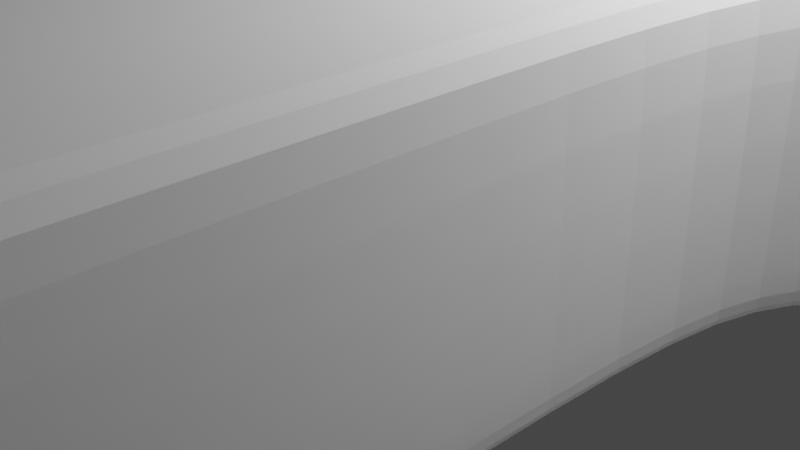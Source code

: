 # Source: tacocablesajustable.blend  (saved by Blender 2.83.19; exported with 4.5.12 LTS)
import bpy
from mathutils import Matrix  # noqa: F401  (used for matrix-valued properties, if any)

bpy.ops.wm.read_factory_settings(use_empty=True)
scene = bpy.context.scene
scene.name = 'Scene'

# ---- collections
col_collection = bpy.data.collections.new('Collection'); scene.collection.children.link(col_collection)

# ---- world
world_world = bpy.data.worlds.new('World'); scene.world = world_world
world_world.use_nodes = True; world_world.node_tree.nodes.clear()
_N = world_world.node_tree.nodes; _L = world_world.node_tree.links
n0 = _N.new('ShaderNodeOutputWorld'); n0.name = 'World Output'; n0.location = (300, 300)
n1 = _N.new('ShaderNodeBackground'); n1.name = 'Background'; n1.location = (10, 300)
n1.inputs[0].default_value = (0.05088, 0.05088, 0.05088, 1.0)
_L.new(n1.outputs[0], n0.inputs[0])
n0.is_active_output = True
world_world.color = (0.05088, 0.05088, 0.05088)
world_world.use_sun_shadow = False
world_world.sun_shadow_jitter_overblur = 0.0

# ---- cameras
cam_camera = bpy.data.cameras.new('Camera')
cam_camera.clip_end = 100.0
cam_camera.ortho_scale = 7.314

# ---- lights
light_light = bpy.data.lights.new('Light', 'POINT')
light_light.transmission_factor = 0.0
light_light.energy = 1000.0
light_light.shadow_soft_size = 0.1
light_light.shadow_maximum_resolution = 0.006
light_light.use_absolute_resolution = True

# ---- meshes
me_plane = bpy.data.meshes.new('Plane')
me_plane.from_pydata([(0.0, 0.5325, 0.0), (1.0, -1.081, 0.0), (1.0, 0.5325, 0.0), (1.0, 1.0, 0.0), (0.0, -1.081, 0.0), (0.0, 1.0, 0.0), (0.3228, -1.081, 0.0), (0.6253, 0.1578, 0.0), (0.3747, 0.1578, 0.0), (0.6772, -1.081, 0.0), (0.5, 0.5325, 0.0), (0.5, 1.0, 0.0), (0.5, 0.2097, 0.0), (0.6772, 0.03249, 0.0), (0.3228, 0.03249, 0.0), (1.0, 0.03249, 0.0), (0.0, 0.03249, 0.0), (0.3228, -1.058, 0.0), (0.0, -1.058, 0.0), (0.6772, -1.063, 0.0), (1.0, -1.063, 0.0), (0.3571, 0.1754, 0.0), (0.6429, 0.1754, 0.0), (0.6924, -1.081, 0.0), (0.3076, -1.081, 0.0), (0.5, 0.2248, 0.0), (0.3076, 0.03249, 0.0), (0.6924, 0.03249, 0.0), (0.3076, -1.058, 0.0), (0.6924, -1.063, 0.0), (1.0, 0.9242, 0.0), (0.0, 0.9242, 0.0), (0.5, 0.9242, 0.0), (0.9439, 0.5325, 0.0), (0.9439, 1.0, 0.0), (1.0, 0.5325, 3.0), (1.0, -1.081, 3.0), (0.9439, 0.9242, 0.0), (0.9439, -1.063, 0.0), (0.9439, -1.081, 0.0), (0.0, 0.5325, 3.0), (0.9439, 0.03249, 0.0), (1.0, 1.0, 3.0), (0.0, -1.081, 3.0), (0.0, 1.0, 3.0), (0.3228, -1.081, 3.0), (0.6253, 0.1578, 3.0), (0.3747, 0.1578, 3.0), (0.6772, -1.081, 3.0), (0.5, 0.5325, 3.0), (0.5, 1.0, 3.0), (0.5, 0.2097, 3.0), (0.6772, 0.03249, 3.0), (0.3228, 0.03249, 3.0), (1.0, 0.03249, 3.0), (0.0, 0.03249, 3.0), (0.3228, -1.058, 3.0), (0.0, -1.058, 3.0), (0.6772, -1.063, 3.0), (1.0, -1.063, 3.0), (0.3571, 0.1754, 3.0), (0.6429, 0.1754, 3.0), (0.6924, -1.081, 3.0), (0.3076, -1.081, 3.0), (0.5, 0.2248, 3.0), (0.3076, 0.03249, 3.0), (0.6924, 0.03249, 3.0), (0.3076, -1.058, 3.0), (0.6924, -1.063, 3.0), (1.0, 0.9242, 3.0), (1.0, 1.0, 12.66), (0.9439, 0.5325, 3.0), (0.9439, 1.0, 3.0), (0.9439, -1.063, 3.0), (0.9439, -1.081, 3.0), (0.9439, 0.03249, 3.0), (1.0, 0.6965, 0.0), (0.0, 0.6965, 0.0), (0.5, 0.6965, 0.0), (0.9439, 0.6965, 0.0), (1.0, 0.6965, 3.721), (0.0, 0.6965, 3.721), (0.5, 0.6965, 3.721), (0.9439, 0.6965, 3.721), (1.0, 1.0, 13.0), (0.0, 1.0, 13.0), (0.5, 1.0, 13.0), (1.0, 0.9242, 13.0), (0.0, 0.9242, 13.0), (0.5, 0.9242, 13.0), (0.9439, 1.0, 13.0), (0.9439, 0.9242, 13.0), (1.0, 0.6965, 13.0), (0.0, 0.6965, 13.0), (0.5, 0.6965, 13.0), (0.9439, 0.6965, 13.0), (0.0, 1.0, 12.66), (1.0, 0.9242, 12.66), (1.0, 0.6965, 12.66), (0.5, 1.0, 12.66), (0.9439, 1.0, 12.66), (0.0, 1.0, 6.272), (0.9626, 0.7176, 6.272), (0.0, 0.6965, 6.272), (0.5, 1.0, 6.272), (0.9439, 1.0, 6.272), (0.5, 0.6965, 6.272), (1.0, 1.0, 6.272), (1.0, 0.9242, 6.272), (1.0, 0.8315, 6.272), (1.0, 0.547, 0.0), (0.0, 0.547, 0.0), (0.5, 0.547, 0.0), (0.9439, 0.547, 0.0), (1.0, 0.547, 3.0), (0.0, 0.547, 3.0), (0.5, 0.547, 3.0), (0.9439, 0.547, 3.0), (0.5, 0.6965, 9.102), (1.0, 1.0, 11.27), (1.0, 0.9242, 11.27), (1.0, 0.6965, 9.102), (0.0, 1.0, 11.27), (0.9439, 0.6965, 9.102), (0.0, 0.6965, 9.102), (0.5, 1.0, 11.27), (0.9439, 1.0, 11.27), (0.5, 0.4181, 12.66), (1.0, 0.4181, 13.0), (0.0, 0.4181, 13.0), (0.5, 0.4181, 13.0), (0.9439, 0.4181, 13.0), (0.9439, 0.4181, 12.66), (1.0, 0.4181, 12.66), (0.0, 0.4181, 12.66), (0.5, 0.4181, 11.27), (1.0, 0.4181, 11.27), (0.9439, 0.4181, 11.27), (0.0, 0.4181, 11.27), (0.5, 1.0, 0.3013), (0.9439, 1.0, 0.3013), (1.0, 0.5325, 0.3013), (1.0, 0.03249, 0.3013), (1.0, 1.0, 0.3013), (1.0, 0.9242, 0.3013), (0.3228, -1.058, 0.3013), (0.3228, -1.081, 0.3013), (0.6772, 0.03249, 0.3013), (0.6253, 0.1578, 0.3013), (0.5, 0.2097, 0.3013), (0.9439, -1.081, 0.3013), (0.6924, -1.081, 0.3013), (1.0, -1.081, 0.3013), (0.0, -1.081, 0.3013), (0.3747, 0.1578, 0.3013), (0.3228, 0.03249, 0.3013), (0.6772, -1.063, 0.3013), (0.3076, -1.081, 0.3013), (0.6772, -1.081, 0.3013), (0.0, 1.0, 0.3013), (1.0, -1.063, 0.3013), (1.0, 0.6965, 0.3738), (1.0, 0.547, 0.3013), (0.6772, -0.6978, 0.0), (0.6772, -0.3326, 0.0), (1.0, -0.6978, 0.0), (1.0, -0.3326, 0.0), (0.6924, -0.6978, 0.0), (0.6924, -0.3326, 0.0), (0.9439, -0.3326, 0.0), (0.9439, -0.6978, 0.0), (0.6772, -0.6978, 3.0), (0.6772, -0.3326, 3.0), (1.0, -0.6978, 3.0), (1.0, -0.3326, 3.0), (0.6924, -0.6978, 3.0), (0.6924, -0.3326, 3.0), (0.9439, -0.3326, 3.0), (0.9439, -0.6978, 3.0), (1.0, -0.3326, 0.3013), (1.0, -0.6978, 0.3013), (0.6772, -0.6978, 0.3013), (0.6772, -0.3326, 0.3013), (0.3228, -0.6943, 0.0), (0.3228, -0.3309, 0.0), (0.0, -0.6943, 0.0), (0.0, -0.3309, 0.0), (0.3076, -0.3309, 0.0), (0.3076, -0.6943, 0.0), (0.3228, -0.6943, 3.0), (0.3228, -0.3309, 3.0), (0.0, -0.6943, 3.0), (0.0, -0.3309, 3.0), (0.3076, -0.3309, 3.0), (0.3076, -0.6943, 3.0), (0.3228, -0.3309, 0.3013), (0.3228, -0.6943, 0.3013), (0.5, 0.4473, 13.0), (0.0, 0.4473, 13.0), (1.0, 0.4473, 11.05), (1.0, 0.4473, 12.66), (0.9439, 0.4473, 11.05), (0.0, 0.4473, 11.05), (0.5, 0.4473, 11.05), (1.0, 0.4473, 13.0), (0.9439, 0.4473, 13.0)], [], [(37, 34, 3, 30), (65, 60, 40, 55), (29, 38, 39, 23), (26, 16, 0, 21), (21, 0, 10, 25), (31, 5, 11, 32), (187, 186, 16, 26), (22, 33, 41, 27), (24, 4, 18, 28), (167, 170, 38, 29), (163, 167, 29, 19), (6, 24, 28, 17), (7, 22, 27, 13), (184, 187, 26, 14), (8, 21, 25, 12), (14, 26, 21, 8), (19, 29, 23, 9), (25, 10, 33, 22), (77, 31, 32, 78), (79, 37, 30, 76), (78, 32, 37, 79), (60, 64, 49, 40), (68, 62, 74, 73), (32, 11, 34, 37), (12, 25, 22, 7), (38, 20, 1, 39), (170, 165, 20, 38), (33, 2, 15, 41), (200, 204, 128, 133), (193, 65, 55, 192), (61, 66, 75, 71), (63, 67, 57, 43), (175, 68, 73, 178), (171, 58, 68, 175), (45, 56, 67, 63), (46, 52, 66, 61), (190, 53, 65, 193), (47, 51, 64, 60), (53, 47, 60, 65), (58, 48, 62, 68), (64, 61, 71, 49), (97, 70, 84, 87), (98, 97, 87, 92), (201, 199, 136, 137), (51, 46, 61, 64), (73, 74, 36, 59), (178, 73, 59, 173), (71, 75, 54, 35), (140, 139, 50, 72), (142, 141, 35, 54), (144, 143, 42, 69), (143, 140, 72, 42), (146, 145, 56, 45), (148, 147, 52, 46), (149, 148, 46, 51), (151, 150, 74, 62), (161, 144, 69, 80), (150, 152, 36, 74), (155, 154, 47, 53), (181, 156, 58, 171), (157, 146, 45, 63), (158, 151, 62, 48), (139, 159, 44, 50), (195, 155, 53, 190), (153, 157, 63, 43), (156, 158, 48, 58), (179, 142, 54, 174), (152, 160, 59, 36), (154, 149, 51, 47), (162, 161, 80, 114), (116, 117, 83, 82), (117, 114, 80, 83), (115, 116, 82, 81), (112, 78, 79, 113), (113, 79, 76, 110), (111, 77, 78, 112), (91, 87, 84, 90), (88, 89, 86, 85), (93, 94, 89, 88), (95, 92, 87, 91), (94, 95, 91, 89), (89, 91, 90, 86), (99, 96, 85, 86), (100, 99, 86, 90), (197, 198, 129, 130), (70, 100, 90, 84), (119, 126, 100, 70), (199, 200, 133, 136), (126, 125, 99, 100), (125, 122, 96, 99), (203, 201, 137, 135), (121, 120, 97, 98), (120, 119, 70, 97), (202, 203, 135, 138), (81, 82, 106, 103), (69, 42, 107, 108), (80, 69, 108, 109), (83, 80, 109, 102), (50, 44, 101, 104), (72, 50, 104, 105), (82, 83, 102, 106), (42, 72, 105, 107), (0, 111, 112, 10), (33, 113, 110, 2), (10, 112, 113, 33), (40, 49, 116, 115), (71, 35, 114, 117), (49, 71, 117, 116), (141, 162, 114, 35), (103, 106, 118, 124), (108, 107, 119, 120), (109, 108, 120, 121), (102, 109, 121, 123), (104, 101, 122, 125), (105, 104, 125, 126), (106, 102, 123, 118), (107, 105, 126, 119), (134, 127, 130, 129), (132, 133, 128, 131), (127, 132, 131, 130), (135, 137, 132, 127), (137, 136, 133, 132), (138, 135, 127, 134), (205, 197, 130, 131), (204, 205, 131, 128), (2, 110, 162, 141), (110, 76, 161, 162), (8, 12, 149, 154), (1, 20, 160, 152), (166, 15, 142, 179), (19, 9, 158, 156), (4, 24, 157, 153), (184, 14, 155, 195), (11, 5, 159, 139), (9, 23, 151, 158), (24, 6, 146, 157), (163, 19, 156, 181), (14, 8, 154, 155), (39, 1, 152, 150), (76, 30, 144, 161), (23, 39, 150, 151), (12, 7, 148, 149), (7, 13, 147, 148), (6, 17, 145, 146), (3, 34, 140, 143), (30, 3, 143, 144), (15, 2, 141, 142), (34, 11, 139, 140), (13, 164, 182, 147), (164, 163, 181, 182), (20, 165, 180, 160), (165, 166, 179, 180), (160, 180, 173, 59), (180, 179, 174, 173), (147, 182, 172, 52), (182, 181, 171, 172), (75, 177, 174, 54), (177, 178, 173, 174), (52, 172, 176, 66), (172, 171, 175, 176), (66, 176, 177, 75), (176, 175, 178, 177), (41, 15, 166, 169), (169, 166, 165, 170), (13, 27, 168, 164), (164, 168, 167, 163), (27, 41, 169, 168), (168, 169, 170, 167), (17, 183, 196, 145), (183, 184, 195, 196), (145, 196, 189, 56), (196, 195, 190, 189), (56, 189, 194, 67), (189, 190, 193, 194), (67, 194, 191, 57), (194, 193, 192, 191), (17, 28, 188, 183), (183, 188, 187, 184), (28, 18, 185, 188), (188, 185, 186, 187), (92, 95, 205, 204), (95, 94, 197, 205), (124, 118, 203, 202), (118, 123, 201, 203), (121, 98, 200, 199), (94, 93, 198, 197), (123, 121, 199, 201), (98, 92, 204, 200)])
_uv = me_plane.uv_layers.new(name='UVMap')
_uv.uv.foreach_set('vector', [0.9719, 0.9621, 0.9719, 1.0, 1.0, 1.0, 1.0, 0.9621, 0.6051, 0.25, 0.6051, 0.3949, 0.5, 0.5, 0.5, 0.25, 0.8949, 0.1105, 0.9808, 0.0277, 0.9808, 0.01918, 0.8949, 0.1051, 0.6051, 0.25, 0.5, 0.25, 0.5, 0.5, 0.6051, 0.3949, 0.6051, 0.3949, 0.5, 0.5, 0.75, 0.5, 0.75, 0.3949, 0.5, 0.9621, 0.5, 1.0, 0.75, 1.0, 0.75, 0.9621, 0.6051, 0.204, 0.5, 0.1706, 0.5, 0.25, 0.6051, 0.25, 0.8949, 0.3949, 0.9835, 0.4835, 0.9808, 0.25, 0.8949, 0.25, 0.6051, 0.1051, 0.5, 0.0, 0.5, 0.01182, 0.6051, 0.112, 0.8949, 0.157, 0.9808, 0.1018, 0.9808, 0.0277, 0.8949, 0.1105, 0.8897, 0.1603, 0.8949, 0.157, 0.8949, 0.1105, 0.8897, 0.1155, 0.6103, 0.1103, 0.6051, 0.1051, 0.6051, 0.112, 0.6103, 0.1169, 0.8897, 0.3897, 0.8949, 0.3949, 0.8949, 0.25, 0.8897, 0.25, 0.6103, 0.2056, 0.6051, 0.204, 0.6051, 0.25, 0.6103, 0.25, 0.6103, 0.3897, 0.6051, 0.3949, 0.75, 0.3949, 0.75, 0.3897, 0.6103, 0.25, 0.6051, 0.25, 0.6051, 0.3949, 0.6103, 0.3897, 0.8897, 0.1155, 0.8949, 0.1105, 0.8949, 0.1051, 0.8897, 0.1103, 0.75, 0.3949, 0.75, 0.5, 0.9719, 0.5, 0.8949, 0.3949, 0.5, 0.8483, 0.5, 0.9621, 0.75, 0.9621, 0.75, 0.8483, 0.9719, 0.8483, 0.9719, 0.9621, 1.0, 0.9621, 1.0, 0.8483, 0.75, 0.8483, 0.75, 0.9621, 0.9719, 0.9621, 0.9719, 0.8483, 0.6051, 0.3949, 0.75, 0.3949, 0.75, 0.5, 0.5, 0.5, 0.8949, 0.1105, 0.8949, 0.1051, 0.9808, 0.01918, 0.9808, 0.0277, 0.75, 0.9621, 0.75, 1.0, 0.9719, 1.0, 0.9719, 0.9621, 0.75, 0.3897, 0.75, 0.3949, 0.8949, 0.3949, 0.8897, 0.3897, 0.9808, 0.0277, 1.0, 0.009228, 1.0, 0.0, 0.9808, 0.01918, 0.9808, 0.1018, 1.0, 0.08949, 1.0, 0.009228, 0.9808, 0.0277, 0.9835, 0.4835, 1.0, 0.5, 1.0, 0.25, 0.9808, 0.25, 1.0, 0.8483, 1.0, 0.8483, 1.0, 0.8483, 1.0, 0.8483, 0.6051, 0.204, 0.6051, 0.25, 0.5, 0.25, 0.5, 0.1706, 0.8949, 0.3949, 0.8949, 0.25, 0.9808, 0.25, 0.9835, 0.4835, 0.6051, 0.1051, 0.6051, 0.112, 0.5, 0.01182, 0.5, 0.0, 0.8949, 0.157, 0.8949, 0.1105, 0.9808, 0.0277, 0.9808, 0.1018, 0.8897, 0.1603, 0.8897, 0.1155, 0.8949, 0.1105, 0.8949, 0.157, 0.6103, 0.1103, 0.6103, 0.1169, 0.6051, 0.112, 0.6051, 0.1051, 0.8897, 0.3897, 0.8897, 0.25, 0.8949, 0.25, 0.8949, 0.3949, 0.6103, 0.2056, 0.6103, 0.25, 0.6051, 0.25, 0.6051, 0.204, 0.6103, 0.3897, 0.75, 0.3897, 0.75, 0.3949, 0.6051, 0.3949, 0.6103, 0.25, 0.6103, 0.3897, 0.6051, 0.3949, 0.6051, 0.25, 0.8897, 0.1155, 0.8897, 0.1103, 0.8949, 0.1051, 0.8949, 0.1105, 0.75, 0.3949, 0.8949, 0.3949, 0.9719, 0.5, 0.75, 0.5, 1.0, 0.9621, 1.0, 1.0, 1.0, 1.0, 1.0, 0.9621, 1.0, 0.8483, 1.0, 0.9621, 1.0, 0.9621, 1.0, 0.8483, 0.9719, 0.8483, 1.0, 0.8483, 1.0, 0.8483, 0.9719, 0.8483, 0.75, 0.3897, 0.8897, 0.3897, 0.8949, 0.3949, 0.75, 0.3949, 0.9808, 0.0277, 0.9808, 0.01918, 1.0, 0.0, 1.0, 0.009228, 0.9808, 0.1018, 0.9808, 0.0277, 1.0, 0.009228, 1.0, 0.08949, 0.9835, 0.4835, 0.9808, 0.25, 1.0, 0.25, 1.0, 0.5, 0.9719, 1.0, 0.75, 1.0, 0.75, 1.0, 0.9719, 1.0, 1.0, 0.25, 1.0, 0.5, 1.0, 0.5, 1.0, 0.25, 1.0, 0.9621, 1.0, 1.0, 1.0, 1.0, 1.0, 0.9621, 1.0, 1.0, 0.9719, 1.0, 0.9719, 1.0, 1.0, 1.0, 0.6103, 0.1103, 0.6103, 0.1169, 0.6103, 0.1169, 0.6103, 0.1103, 0.8897, 0.3897, 0.8897, 0.25, 0.8897, 0.25, 0.8897, 0.3897, 0.75, 0.3897, 0.8897, 0.3897, 0.8897, 0.3897, 0.75, 0.3897, 0.8949, 0.1051, 0.9808, 0.01918, 0.9808, 0.01918, 0.8949, 0.1051, 1.0, 0.8483, 1.0, 0.9621, 1.0, 0.9621, 1.0, 0.8483, 0.9808, 0.01918, 1.0, 0.0, 1.0, 0.0, 0.9808, 0.01918, 0.6103, 0.25, 0.6103, 0.3897, 0.6103, 0.3897, 0.6103, 0.25, 0.8897, 0.1603, 0.8897, 0.1155, 0.8897, 0.1155, 0.8897, 0.1603, 0.6051, 0.1051, 0.6103, 0.1103, 0.6103, 0.1103, 0.6051, 0.1051, 0.8897, 0.1103, 0.8949, 0.1051, 0.8949, 0.1051, 0.8897, 0.1103, 0.75, 1.0, 0.5, 1.0, 0.5, 1.0, 0.75, 1.0, 0.6103, 0.2056, 0.6103, 0.25, 0.6103, 0.25, 0.6103, 0.2056, 0.5, 0.0, 0.6051, 0.1051, 0.6051, 0.1051, 0.5, 0.0, 0.8897, 0.1155, 0.8897, 0.1103, 0.8897, 0.1103, 0.8897, 0.1155, 1.0, 0.1697, 1.0, 0.25, 1.0, 0.25, 1.0, 0.1697, 1.0, 0.0, 1.0, 0.009228, 1.0, 0.009228, 1.0, 0.0, 0.6103, 0.3897, 0.75, 0.3897, 0.75, 0.3897, 0.6103, 0.3897, 1.0, 0.7016, 1.0, 0.8483, 1.0, 0.8483, 1.0, 0.7016, 0.75, 0.7016, 0.9719, 0.7016, 0.9719, 0.8483, 0.75, 0.8483, 0.9719, 0.7016, 1.0, 0.7016, 1.0, 0.8483, 0.9719, 0.8483, 0.5, 0.7016, 0.75, 0.7016, 0.75, 0.8483, 0.5, 0.8483, 0.75, 0.7016, 0.75, 0.8483, 0.9719, 0.8483, 0.9719, 0.7016, 0.9719, 0.7016, 0.9719, 0.8483, 1.0, 0.8483, 1.0, 0.7016, 0.5, 0.7016, 0.5, 0.8483, 0.75, 0.8483, 0.75, 0.7016, 0.9719, 0.9621, 1.0, 0.9621, 1.0, 1.0, 0.9719, 1.0, 0.5, 0.9621, 0.75, 0.9621, 0.75, 1.0, 0.5, 1.0, 0.5, 0.8483, 0.75, 0.8483, 0.75, 0.9621, 0.5, 0.9621, 0.9719, 0.8483, 1.0, 0.8483, 1.0, 0.9621, 0.9719, 0.9621, 0.75, 0.8483, 0.9719, 0.8483, 0.9719, 0.9621, 0.75, 0.9621, 0.75, 0.9621, 0.9719, 0.9621, 0.9719, 1.0, 0.75, 1.0, 0.75, 1.0, 0.5, 1.0, 0.5, 1.0, 0.75, 1.0, 0.9719, 1.0, 0.75, 1.0, 0.75, 1.0, 0.9719, 1.0, 0.75, 0.8483, 0.5, 0.8483, 0.5, 0.8483, 0.75, 0.8483, 1.0, 1.0, 0.9719, 1.0, 0.9719, 1.0, 1.0, 1.0, 1.0, 1.0, 0.9719, 1.0, 0.9719, 1.0, 1.0, 1.0, 1.0, 0.8483, 1.0, 0.8483, 1.0, 0.8483, 1.0, 0.8483, 0.9719, 1.0, 0.75, 1.0, 0.75, 1.0, 0.9719, 1.0, 0.75, 1.0, 0.5, 1.0, 0.5, 1.0, 0.75, 1.0, 0.75, 0.8483, 0.9719, 0.8483, 0.9719, 0.8483, 0.75, 0.8483, 1.0, 0.8483, 1.0, 0.9621, 1.0, 0.9621, 1.0, 0.8483, 1.0, 0.9621, 1.0, 1.0, 1.0, 1.0, 1.0, 0.9621, 0.5, 0.8483, 0.75, 0.8483, 0.75, 0.8483, 0.5, 0.8483, 0.5, 0.8483, 0.75, 0.8483, 0.75, 0.8483, 0.5, 0.8483, 1.0, 0.9621, 1.0, 1.0, 1.0, 1.0, 1.0, 0.9621, 1.0, 0.8483, 1.0, 0.9621, 1.0, 0.9621, 1.0, 0.9158, 0.9719, 0.8483, 1.0, 0.8483, 1.0, 0.9158, 0.9813, 0.8588, 0.75, 1.0, 0.5, 1.0, 0.5, 1.0, 0.75, 1.0, 0.9719, 1.0, 0.75, 1.0, 0.75, 1.0, 0.9719, 1.0, 0.75, 0.8483, 0.9719, 0.8483, 0.9813, 0.8588, 0.75, 0.8483, 1.0, 1.0, 0.9719, 1.0, 0.9719, 1.0, 1.0, 1.0, 0.5, 0.5, 0.5, 0.7016, 0.75, 0.7016, 0.75, 0.5, 0.9719, 0.5, 0.9719, 0.7016, 1.0, 0.7016, 1.0, 0.5, 0.75, 0.5, 0.75, 0.7016, 0.9719, 0.7016, 0.9719, 0.5, 0.5, 0.5, 0.75, 0.5, 0.75, 0.7016, 0.5, 0.7016, 0.9719, 0.5, 1.0, 0.5, 1.0, 0.7016, 0.9719, 0.7016, 0.75, 0.5, 0.9719, 0.5, 0.9719, 0.7016, 0.75, 0.7016, 1.0, 0.5, 1.0, 0.7016, 1.0, 0.7016, 1.0, 0.5, 0.5, 0.8483, 0.75, 0.8483, 0.75, 0.8483, 0.5, 0.8483, 1.0, 0.9621, 1.0, 1.0, 1.0, 1.0, 1.0, 0.9621, 1.0, 0.9158, 1.0, 0.9621, 1.0, 0.9621, 1.0, 0.8483, 0.9813, 0.8588, 1.0, 0.9158, 1.0, 0.8483, 0.9719, 0.8483, 0.75, 1.0, 0.5, 1.0, 0.5, 1.0, 0.75, 1.0, 0.9719, 1.0, 0.75, 1.0, 0.75, 1.0, 0.9719, 1.0, 0.75, 0.8483, 0.9813, 0.8588, 0.9719, 0.8483, 0.75, 0.8483, 1.0, 1.0, 0.9719, 1.0, 0.9719, 1.0, 1.0, 1.0, 0.5, 0.8483, 0.75, 0.8483, 0.75, 0.8483, 0.5, 0.8483, 0.9719, 0.8483, 1.0, 0.8483, 1.0, 0.8483, 0.9719, 0.8483, 0.75, 0.8483, 0.9719, 0.8483, 0.9719, 0.8483, 0.75, 0.8483, 0.75, 0.8483, 0.9719, 0.8483, 0.9719, 0.8483, 0.75, 0.8483, 0.9719, 0.8483, 1.0, 0.8483, 1.0, 0.8483, 0.9719, 0.8483, 0.5, 0.8483, 0.75, 0.8483, 0.75, 0.8483, 0.5, 0.8483, 0.9719, 0.8483, 0.75, 0.8483, 0.75, 0.8483, 0.9719, 0.8483, 1.0, 0.8483, 0.9719, 0.8483, 0.9719, 0.8483, 1.0, 0.8483, 1.0, 0.5, 1.0, 0.7016, 1.0, 0.7016, 1.0, 0.5, 1.0, 0.7016, 1.0, 0.8483, 1.0, 0.8483, 1.0, 0.7016, 0.6103, 0.3897, 0.75, 0.3897, 0.75, 0.3897, 0.6103, 0.3897, 1.0, 0.0, 1.0, 0.009228, 1.0, 0.009228, 1.0, 0.0, 1.0, 0.1697, 1.0, 0.25, 1.0, 0.25, 1.0, 0.1697, 0.8897, 0.1155, 0.8897, 0.1103, 0.8897, 0.1103, 0.8897, 0.1155, 0.5, 0.0, 0.6051, 0.1051, 0.6051, 0.1051, 0.5, 0.0, 0.6103, 0.2056, 0.6103, 0.25, 0.6103, 0.25, 0.6103, 0.2056, 0.75, 1.0, 0.5, 1.0, 0.5, 1.0, 0.75, 1.0, 0.8897, 0.1103, 0.8949, 0.1051, 0.8949, 0.1051, 0.8897, 0.1103, 0.6051, 0.1051, 0.6103, 0.1103, 0.6103, 0.1103, 0.6051, 0.1051, 0.8897, 0.1603, 0.8897, 0.1155, 0.8897, 0.1155, 0.8897, 0.1603, 0.6103, 0.25, 0.6103, 0.3897, 0.6103, 0.3897, 0.6103, 0.25, 0.9808, 0.01918, 1.0, 0.0, 1.0, 0.0, 0.9808, 0.01918, 1.0, 0.8483, 1.0, 0.9621, 1.0, 0.9621, 1.0, 0.8483, 0.8949, 0.1051, 0.9808, 0.01918, 0.9808, 0.01918, 0.8949, 0.1051, 0.75, 0.3897, 0.8897, 0.3897, 0.8897, 0.3897, 0.75, 0.3897, 0.8897, 0.3897, 0.8897, 0.25, 0.8897, 0.25, 0.8897, 0.3897, 0.6103, 0.1103, 0.6103, 0.1169, 0.6103, 0.1169, 0.6103, 0.1103, 1.0, 1.0, 0.9719, 1.0, 0.9719, 1.0, 1.0, 1.0, 1.0, 0.9621, 1.0, 1.0, 1.0, 1.0, 1.0, 0.9621, 1.0, 0.25, 1.0, 0.5, 1.0, 0.5, 1.0, 0.25, 0.9719, 1.0, 0.75, 1.0, 0.75, 1.0, 0.9719, 1.0, 0.8897, 0.25, 0.8897, 0.2052, 0.8897, 0.2052, 0.8897, 0.25, 0.8897, 0.2052, 0.8897, 0.1603, 0.8897, 0.1603, 0.8897, 0.2052, 1.0, 0.009228, 1.0, 0.08949, 1.0, 0.08949, 1.0, 0.009228, 1.0, 0.08949, 1.0, 0.1697, 1.0, 0.1697, 1.0, 0.08949, 1.0, 0.009228, 1.0, 0.08949, 1.0, 0.08949, 1.0, 0.009228, 1.0, 0.08949, 1.0, 0.1697, 1.0, 0.1697, 1.0, 0.08949, 0.8897, 0.25, 0.8897, 0.2052, 0.8897, 0.2052, 0.8897, 0.25, 0.8897, 0.2052, 0.8897, 0.1603, 0.8897, 0.1603, 0.8897, 0.2052, 0.9808, 0.25, 0.9808, 0.1759, 1.0, 0.1697, 1.0, 0.25, 0.9808, 0.1759, 0.9808, 0.1018, 1.0, 0.08949, 1.0, 0.1697, 0.8897, 0.25, 0.8897, 0.2052, 0.8949, 0.2035, 0.8949, 0.25, 0.8897, 0.2052, 0.8897, 0.1603, 0.8949, 0.157, 0.8949, 0.2035, 0.8949, 0.25, 0.8949, 0.2035, 0.9808, 0.1759, 0.9808, 0.25, 0.8949, 0.2035, 0.8949, 0.157, 0.9808, 0.1018, 0.9808, 0.1759, 0.9808, 0.25, 1.0, 0.25, 1.0, 0.1697, 0.9808, 0.1759, 0.9808, 0.1759, 1.0, 0.1697, 1.0, 0.08949, 0.9808, 0.1018, 0.8897, 0.25, 0.8949, 0.25, 0.8949, 0.2035, 0.8897, 0.2052, 0.8897, 0.2052, 0.8949, 0.2035, 0.8949, 0.157, 0.8897, 0.1603, 0.8949, 0.25, 0.9808, 0.25, 0.9808, 0.1759, 0.8949, 0.2035, 0.8949, 0.2035, 0.9808, 0.1759, 0.9808, 0.1018, 0.8949, 0.157, 0.6103, 0.1169, 0.6103, 0.1613, 0.6103, 0.1613, 0.6103, 0.1169, 0.6103, 0.1613, 0.6103, 0.2056, 0.6103, 0.2056, 0.6103, 0.1613, 0.6103, 0.1169, 0.6103, 0.1613, 0.6103, 0.1613, 0.6103, 0.1169, 0.6103, 0.1613, 0.6103, 0.2056, 0.6103, 0.2056, 0.6103, 0.1613, 0.6103, 0.1169, 0.6103, 0.1613, 0.6051, 0.158, 0.6051, 0.112, 0.6103, 0.1613, 0.6103, 0.2056, 0.6051, 0.204, 0.6051, 0.158, 0.6051, 0.112, 0.6051, 0.158, 0.5, 0.09122, 0.5, 0.01182, 0.6051, 0.158, 0.6051, 0.204, 0.5, 0.1706, 0.5, 0.09122, 0.6103, 0.1169, 0.6051, 0.112, 0.6051, 0.158, 0.6103, 0.1613, 0.6103, 0.1613, 0.6051, 0.158, 0.6051, 0.204, 0.6103, 0.2056, 0.6051, 0.112, 0.5, 0.01182, 0.5, 0.09122, 0.6051, 0.158, 0.6051, 0.158, 0.5, 0.09122, 0.5, 0.1706, 0.6051, 0.204, 1.0, 0.8483, 0.9719, 0.8483, 0.9719, 0.8483, 1.0, 0.8483, 0.9719, 0.8483, 0.75, 0.8483, 0.75, 0.8483, 0.9719, 0.8483, 0.5, 0.8483, 0.75, 0.8483, 0.75, 0.8483, 0.5, 0.8483, 0.75, 0.8483, 0.9719, 0.8483, 0.9719, 0.8483, 0.75, 0.8483, 1.0, 0.8483, 1.0, 0.8483, 1.0, 0.8483, 1.0, 0.8483, 0.75, 0.8483, 0.5, 0.8483, 0.5, 0.8483, 0.75, 0.8483, 0.9719, 0.8483, 1.0, 0.8483, 1.0, 0.8483, 0.9719, 0.8483, 1.0, 0.8483, 1.0, 0.8483, 1.0, 0.8483, 1.0, 0.8483])
me_plane.use_remesh_fix_poles = True
me_plane.use_remesh_preserve_attributes = False
me_plane.use_mirror_vertex_groups = False
me_plane.update()

# ---- objects
ob_light = bpy.data.objects.new('Light', light_light)
ob_camera = bpy.data.objects.new('Camera', cam_camera)
ob_plane = bpy.data.objects.new('Plane', me_plane)

# ---- transforms, parenting, visibility, modifiers, constraints
ob_light.location = (4.076, 1.005, 5.904)
ob_light.rotation_euler = (0.6503, 0.05522, 1.866)
ob_light.lock_rotations_4d = False
ob_light.empty_display_type = 'ARROWS'
ob_light.color = (0.0, 0.0, 0.0, 0.0)
ob_light.lineart.crease_threshold = 0.0
ob_camera.location = (7.359, -6.926, 4.958)
ob_camera.rotation_euler = (1.109, 0.0, 0.8149)
ob_camera.lock_rotations_4d = False
ob_camera.empty_display_type = 'ARROWS'
ob_camera.color = (0.0, 0.0, 0.0, 0.0)
ob_camera.display_type = 'WIRE'
ob_camera.lineart.crease_threshold = 0.0
ob_plane.location = (0.0, 0.0, 0.0)
ob_plane.scale = (10.0, 10.0, 1.0)
ob_plane.lineart.crease_threshold = 0.0
_m = ob_plane.modifiers.new('Mirror', 'MIRROR')
_m = ob_plane.modifiers.new('Subdivision', 'SUBSURF')
_m.uv_smooth = 'PRESERVE_CORNERS'
_m.levels = 3

# ---- collection membership
col_collection.objects.link(ob_light)
col_collection.objects.link(ob_camera)
col_collection.objects.link(ob_plane)

# ---- scene / render settings (as saved in the file)
scene.camera = ob_camera
scene.frame_start = 1; scene.frame_end = 250; scene.frame_set(1)
scene.render.engine = 'BLENDER_EEVEE_NEXT'
scene.cycles.use_denoising = False
scene.cycles.samples = 128
scene.cycles.sampling_pattern = 'TABULATED_SOBOL'
scene.cycles.use_adaptive_sampling = False
scene.cycles.use_light_tree = False
scene.view_settings.view_transform = 'Filmic'
bpy.context.view_layer.update()
